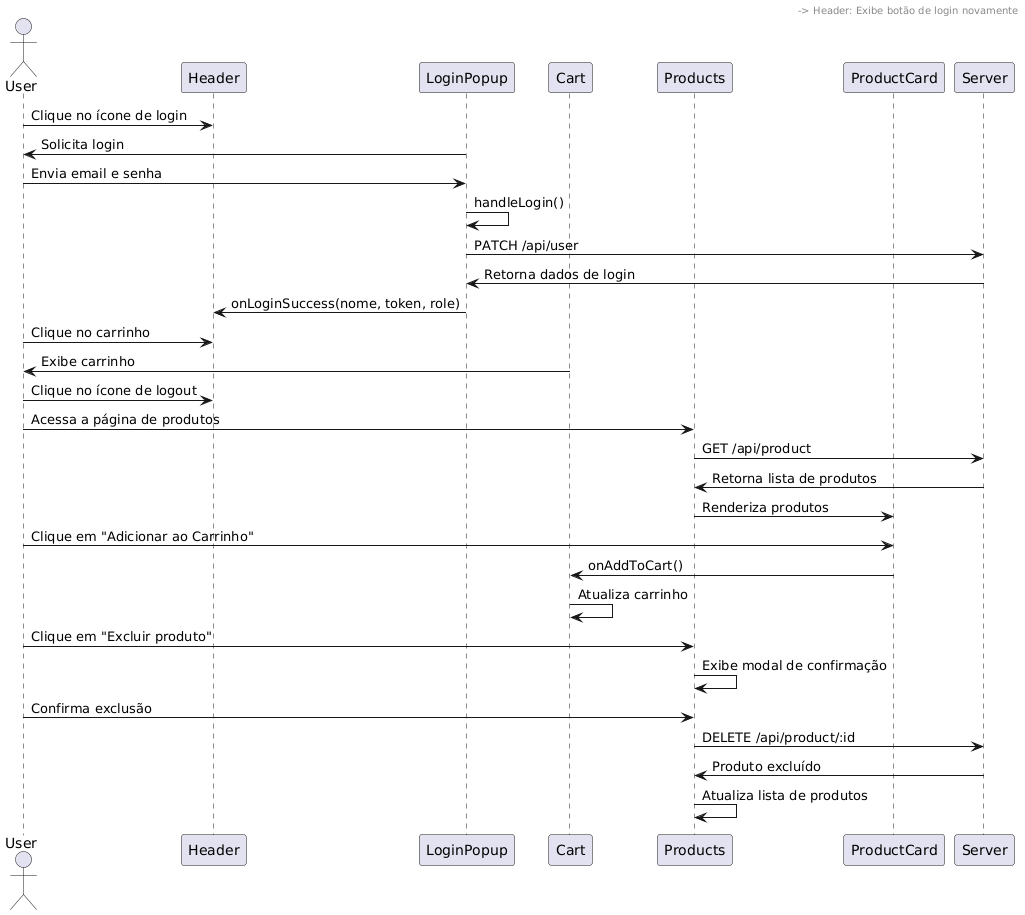

The diagram above was rendered by PlantUML. Its source (embedded in the PNG):
@startuml
actor User
participant Header
participant LoginPopup
participant Cart
participant Products
participant ProductCard

User -> Header: Clique no ícone de login
Header -> Header: toggleDropdown()
Header -> LoginPopup: Exibe popup de login
LoginPopup -> User: Solicita login
User -> LoginPopup: Envia email e senha
LoginPopup -> LoginPopup: handleLogin()
LoginPopup -> Server: PATCH /api/user
Server -> LoginPopup: Retorna dados de login
LoginPopup -> Header: onLoginSuccess(nome, token, role)
Header -> Header: Atualiza estado do usuário
Header -> Header: Fecha LoginPopup
Header -> Header: Exibe botão de carrinho
User -> Header: Clique no carrinho
Header -> Cart: toggleCart()
Cart -> User: Exibe carrinho
User -> Header: Clique no ícone de logout
Header -> Header: handleLogout()
Header -> Header: Atualiza estado para usuário não autenticado
Header -> Header: Fecha dropdown
Header -> Header: Exibe botão de login novamente

User -> Products: Acessa a página de produtos
Products -> Server: GET /api/product
Server -> Products: Retorna lista de produtos
Products -> ProductCard: Renderiza produtos

User -> ProductCard: Clique em "Adicionar ao Carrinho"
ProductCard -> Cart: onAddToCart()
Cart -> Cart: Atualiza carrinho
User -> Products: Clique em "Excluir produto"
Products -> Products: Exibe modal de confirmação
User -> Products: Confirma exclusão
Products -> Server: DELETE /api/product/:id
Server -> Products: Produto excluído
Products -> Products: Atualiza lista de produtos
@enduml